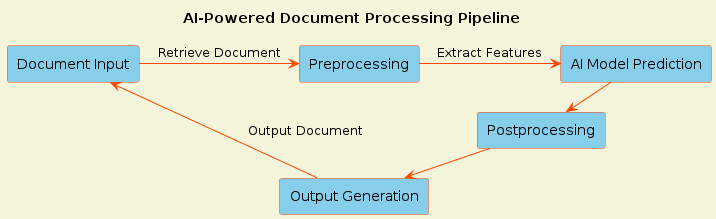

The diagram above was rendered by PlantUML. Its source (embedded in the PNG):
@startuml
!define RECTANGLE_COLOR #87CEEB
!define ARROW_COLOR #FF4500
!define BACKGROUND_COLOR #F5F5DC

skinparam backgroundColor BACKGROUND_COLOR
skinparam sequenceArrowColor ARROW_COLOR
skinparam rectangle {
    BackgroundColor RECTANGLE_COLOR
    BorderColor ARROW_COLOR
}

title AI-Powered Document Processing Pipeline

rectangle "Document Input" as Input
rectangle "Preprocessing" as Preprocess
rectangle "AI Model Prediction" as AIModel
rectangle "Postprocessing" as Postprocess
rectangle "Output Generation" as Output

Input -> Preprocess : "Retrieve Document"
Preprocess -> AIModel : "Extract Features"
AIModel -> Postprocess : "Classify & Annotate"
Postprocess -> Output : "Construct Document"
Output --> Input : "Output Document"

@enduml